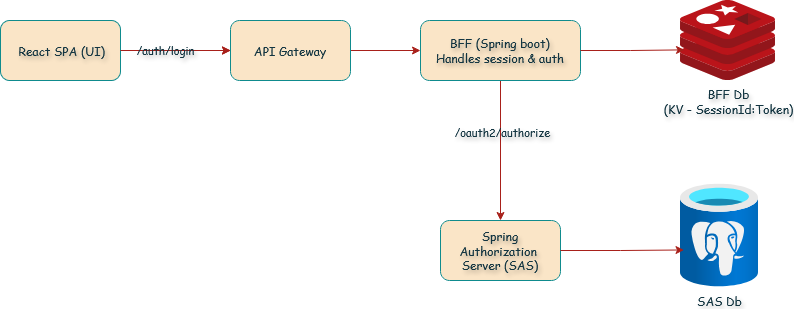

The diagram above was exported from draw.io. Its source (the exported page's mxGraphModel, read from the mxfile embedded in the PNG):
<mxGraphModel dx="872" dy="439" grid="1" gridSize="10" guides="1" tooltips="1" connect="1" arrows="1" fold="1" page="1" pageScale="1" pageWidth="1169" pageHeight="827" background="none" math="0" shadow="0">
  <root>
    <mxCell id="0" />
    <mxCell id="1" parent="0" />
    <mxCell id="VmHbNppijue788IgN-Di-11" value="" style="edgeStyle=orthogonalEdgeStyle;rounded=0;orthogonalLoop=1;jettySize=auto;html=1;strokeColor=#A8201A;fontColor=#143642;fillColor=#FAE5C7;" edge="1" parent="1" source="3NkmUdJtDIhvFP6ubdPw-1" target="VmHbNppijue788IgN-Di-10">
      <mxGeometry relative="1" as="geometry" />
    </mxCell>
    <mxCell id="3NkmUdJtDIhvFP6ubdPw-1" value="&lt;div&gt;&amp;nbsp;React SPA (UI)&lt;/div&gt;" style="rounded=1;whiteSpace=wrap;html=1;fillColor=#FAE5C7;strokeColor=#0F8B8D;labelBorderColor=none;textShadow=1;fontFamily=Comic Sans MS;labelBackgroundColor=none;fontColor=#143642;" parent="1" vertex="1">
      <mxGeometry x="10" y="60" width="120" height="60" as="geometry" />
    </mxCell>
    <mxCell id="VmHbNppijue788IgN-Di-2" value="" style="edgeStyle=orthogonalEdgeStyle;rounded=0;orthogonalLoop=1;jettySize=auto;html=1;fillColor=#FAE5C7;strokeColor=#A8201A;labelBorderColor=none;textShadow=1;fontFamily=Comic Sans MS;labelBackgroundColor=none;fontColor=default;" edge="1" parent="1" source="3NkmUdJtDIhvFP6ubdPw-3" target="VmHbNppijue788IgN-Di-1">
      <mxGeometry relative="1" as="geometry" />
    </mxCell>
    <mxCell id="VmHbNppijue788IgN-Di-6" value="/oauth2/authorize" style="edgeLabel;html=1;align=center;verticalAlign=middle;resizable=0;points=[];labelBackgroundColor=none;fontColor=#143642;fontFamily=Comic Sans MS;textShadow=1;" vertex="1" connectable="0" parent="VmHbNppijue788IgN-Di-2">
      <mxGeometry x="-0.275" y="1" relative="1" as="geometry">
        <mxPoint as="offset" />
      </mxGeometry>
    </mxCell>
    <mxCell id="3NkmUdJtDIhvFP6ubdPw-3" value="&lt;div&gt;BFF (Spring boot)&lt;/div&gt;&lt;div&gt;Handles session &amp;amp; auth&lt;/div&gt;" style="whiteSpace=wrap;html=1;rounded=1;fillColor=#FAE5C7;strokeColor=#0F8B8D;labelBorderColor=none;textShadow=1;fontFamily=Comic Sans MS;labelBackgroundColor=none;fontColor=#143642;" parent="1" vertex="1">
      <mxGeometry x="430" y="60" width="160" height="60" as="geometry" />
    </mxCell>
    <mxCell id="VmHbNppijue788IgN-Di-1" value="&lt;div&gt;Spring Authorization&amp;nbsp;&lt;/div&gt;&lt;div&gt;Server (SAS)&lt;/div&gt;" style="whiteSpace=wrap;html=1;rounded=1;fillColor=#FAE5C7;strokeColor=#0F8B8D;labelBorderColor=none;textShadow=1;fontFamily=Comic Sans MS;labelBackgroundColor=none;fontColor=#143642;" vertex="1" parent="1">
      <mxGeometry x="450" y="260" width="120" height="60" as="geometry" />
    </mxCell>
    <mxCell id="VmHbNppijue788IgN-Di-3" value="SAS Db" style="image;aspect=fixed;html=1;points=[];align=center;fontSize=12;image=img/lib/azure2/databases/Azure_Database_PostgreSQL_Server.svg;fillColor=#FAE5C7;strokeColor=#0F8B8D;labelBorderColor=none;textShadow=1;fontFamily=Comic Sans MS;labelBackgroundColor=none;fontColor=#143642;" vertex="1" parent="1">
      <mxGeometry x="690" y="223.33" width="78" height="104.01" as="geometry" />
    </mxCell>
    <mxCell id="VmHbNppijue788IgN-Di-4" style="edgeStyle=orthogonalEdgeStyle;rounded=0;orthogonalLoop=1;jettySize=auto;html=1;entryX=0.045;entryY=0.636;entryDx=0;entryDy=0;entryPerimeter=0;fillColor=#FAE5C7;strokeColor=#A8201A;labelBorderColor=none;textShadow=1;fontFamily=Comic Sans MS;labelBackgroundColor=none;fontColor=default;" edge="1" parent="1" source="VmHbNppijue788IgN-Di-1" target="VmHbNppijue788IgN-Di-3">
      <mxGeometry relative="1" as="geometry" />
    </mxCell>
    <mxCell id="VmHbNppijue788IgN-Di-7" value="&lt;div&gt;BFF Db&lt;/div&gt;&lt;div&gt;(KV - SessionId:Token)&lt;/div&gt;" style="image;sketch=0;aspect=fixed;html=1;points=[];align=center;fontSize=12;image=img/lib/mscae/Cache_Redis_Product.svg;labelBackgroundColor=none;fillColor=#FAE5C7;strokeColor=#0F8B8D;fontColor=#143642;fontFamily=Comic Sans MS;textShadow=1;" vertex="1" parent="1">
      <mxGeometry x="690" y="40" width="95.25" height="80" as="geometry" />
    </mxCell>
    <mxCell id="VmHbNppijue788IgN-Di-8" style="edgeStyle=orthogonalEdgeStyle;rounded=0;orthogonalLoop=1;jettySize=auto;html=1;entryX=0.042;entryY=0.617;entryDx=0;entryDy=0;entryPerimeter=0;labelBackgroundColor=none;strokeColor=#A8201A;fontColor=default;fontFamily=Comic Sans MS;textShadow=1;" edge="1" parent="1" source="3NkmUdJtDIhvFP6ubdPw-3" target="VmHbNppijue788IgN-Di-7">
      <mxGeometry relative="1" as="geometry" />
    </mxCell>
    <mxCell id="VmHbNppijue788IgN-Di-12" value="" style="edgeStyle=orthogonalEdgeStyle;rounded=0;orthogonalLoop=1;jettySize=auto;html=1;fillColor=#FAE5C7;strokeColor=#A8201A;labelBorderColor=none;textShadow=1;fontFamily=Comic Sans MS;labelBackgroundColor=none;fontColor=default;" edge="1" parent="1" source="3NkmUdJtDIhvFP6ubdPw-1" target="VmHbNppijue788IgN-Di-10">
      <mxGeometry relative="1" as="geometry">
        <mxPoint x="130" y="90" as="sourcePoint" />
        <mxPoint x="360" y="90" as="targetPoint" />
      </mxGeometry>
    </mxCell>
    <mxCell id="VmHbNppijue788IgN-Di-13" value="/auth/login" style="edgeLabel;html=1;align=center;verticalAlign=middle;resizable=0;points=[];labelBackgroundColor=none;fontColor=#143642;fontFamily=Comic Sans MS;textShadow=1;" vertex="1" connectable="0" parent="VmHbNppijue788IgN-Di-12">
      <mxGeometry x="-0.2" y="1" relative="1" as="geometry">
        <mxPoint as="offset" />
      </mxGeometry>
    </mxCell>
    <mxCell id="VmHbNppijue788IgN-Di-14" style="edgeStyle=orthogonalEdgeStyle;rounded=0;orthogonalLoop=1;jettySize=auto;html=1;entryX=0;entryY=0.5;entryDx=0;entryDy=0;strokeColor=#A8201A;fontColor=#143642;fillColor=#FAE5C7;" edge="1" parent="1" source="VmHbNppijue788IgN-Di-10" target="3NkmUdJtDIhvFP6ubdPw-3">
      <mxGeometry relative="1" as="geometry" />
    </mxCell>
    <mxCell id="VmHbNppijue788IgN-Di-10" value="API Gateway" style="whiteSpace=wrap;html=1;fontFamily=Comic Sans MS;fillColor=#FAE5C7;strokeColor=#0F8B8D;fontColor=#143642;rounded=1;labelBorderColor=none;labelBackgroundColor=none;" vertex="1" parent="1">
      <mxGeometry x="240" y="60" width="120" height="60" as="geometry" />
    </mxCell>
  </root>
</mxGraphModel>